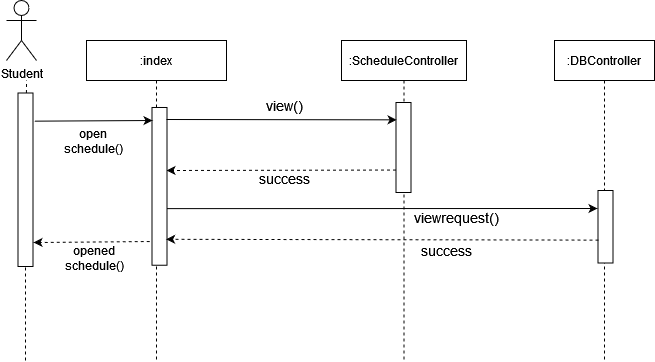

The diagram above was exported from draw.io. Its source (the exported page's mxGraphModel, read from the mxfile embedded in the PNG):
<mxGraphModel dx="868" dy="397" grid="1" gridSize="10" guides="1" tooltips="1" connect="1" arrows="1" fold="1" page="1" pageScale="1" pageWidth="850" pageHeight="1100" math="0" shadow="0">
  <root>
    <mxCell id="0" />
    <mxCell id="1" parent="0" />
    <mxCell id="3nuBFxr9cyL0pnOWT2aG-1" value=":index" style="shape=umlLifeline;perimeter=lifelinePerimeter;container=1;collapsible=0;recursiveResize=0;rounded=0;shadow=0;strokeWidth=1;" parent="1" vertex="1">
      <mxGeometry x="120" y="80" width="140" height="320" as="geometry" />
    </mxCell>
    <mxCell id="7Ekcndddt87HOL9vuOtZ-4" value="Student" style="shape=umlActor;verticalLabelPosition=bottom;verticalAlign=top;html=1;outlineConnect=0;" parent="1" vertex="1">
      <mxGeometry x="40" y="40" width="30" height="60" as="geometry" />
    </mxCell>
    <mxCell id="7Ekcndddt87HOL9vuOtZ-7" value="" style="endArrow=none;dashed=1;html=1;startArrow=none;" parent="1" source="7Ekcndddt87HOL9vuOtZ-12" edge="1">
      <mxGeometry width="50" height="50" relative="1" as="geometry">
        <mxPoint x="60" y="380" as="sourcePoint" />
        <mxPoint x="60" y="120" as="targetPoint" />
      </mxGeometry>
    </mxCell>
    <mxCell id="7Ekcndddt87HOL9vuOtZ-8" value=":ScheduleController" style="shape=umlLifeline;perimeter=lifelinePerimeter;container=1;collapsible=0;recursiveResize=0;rounded=0;shadow=0;strokeWidth=1;" parent="1" vertex="1">
      <mxGeometry x="375" y="80" width="125" height="320" as="geometry" />
    </mxCell>
    <mxCell id="7Ekcndddt87HOL9vuOtZ-39" value="" style="rounded=0;whiteSpace=wrap;html=1;rotation=90;" parent="7Ekcndddt87HOL9vuOtZ-8" vertex="1">
      <mxGeometry x="17" y="99.5" width="90" height="15" as="geometry" />
    </mxCell>
    <mxCell id="7Ekcndddt87HOL9vuOtZ-45" value="" style="endArrow=classic;html=1;dashed=1;entryX=0.412;entryY=0.033;entryDx=0;entryDy=0;entryPerimeter=0;exitX=0.75;exitY=1;exitDx=0;exitDy=0;" parent="7Ekcndddt87HOL9vuOtZ-8" source="7Ekcndddt87HOL9vuOtZ-39" edge="1">
      <mxGeometry width="50" height="50" relative="1" as="geometry">
        <mxPoint x="52" y="129" as="sourcePoint" />
        <mxPoint x="-175" y="129.98799999999994" as="targetPoint" />
      </mxGeometry>
    </mxCell>
    <mxCell id="7Ekcndddt87HOL9vuOtZ-12" value="" style="rounded=0;whiteSpace=wrap;html=1;rotation=90;" parent="1" vertex="1">
      <mxGeometry x="-27.75" y="211.75" width="173.5" height="15" as="geometry" />
    </mxCell>
    <mxCell id="7Ekcndddt87HOL9vuOtZ-13" value="" style="endArrow=none;dashed=1;html=1;" parent="1" target="7Ekcndddt87HOL9vuOtZ-12" edge="1">
      <mxGeometry width="50" height="50" relative="1" as="geometry">
        <mxPoint x="59" y="400" as="sourcePoint" />
        <mxPoint x="60" y="120" as="targetPoint" />
      </mxGeometry>
    </mxCell>
    <mxCell id="7Ekcndddt87HOL9vuOtZ-18" value=":DBController" style="shape=umlLifeline;perimeter=lifelinePerimeter;container=1;collapsible=0;recursiveResize=0;rounded=0;shadow=0;strokeWidth=1;" parent="1" vertex="1">
      <mxGeometry x="588" y="80" width="100" height="320" as="geometry" />
    </mxCell>
    <mxCell id="7Ekcndddt87HOL9vuOtZ-38" value="" style="rounded=0;whiteSpace=wrap;html=1;rotation=90;" parent="1" vertex="1">
      <mxGeometry x="114.12" y="218.37" width="157.75" height="15" as="geometry" />
    </mxCell>
    <mxCell id="7Ekcndddt87HOL9vuOtZ-40" value="" style="endArrow=classic;html=1;exitX=0.16;exitY=-0.033;exitDx=0;exitDy=0;exitPerimeter=0;" parent="1" edge="1">
      <mxGeometry width="50" height="50" relative="1" as="geometry">
        <mxPoint x="67.99499999999989" y="160.66000000000008" as="sourcePoint" />
        <mxPoint x="186" y="160" as="targetPoint" />
        <Array as="points">
          <mxPoint x="186" y="160" />
        </Array>
      </mxGeometry>
    </mxCell>
    <mxCell id="7Ekcndddt87HOL9vuOtZ-41" value="&lt;div&gt;open&lt;/div&gt;&lt;div&gt;schedule()&lt;/div&gt;" style="text;html=1;strokeColor=none;fillColor=none;align=center;verticalAlign=middle;whiteSpace=wrap;rounded=0;" parent="1" vertex="1">
      <mxGeometry x="82" y="171" width="90" height="20" as="geometry" />
    </mxCell>
    <mxCell id="7Ekcndddt87HOL9vuOtZ-43" value="" style="rounded=0;whiteSpace=wrap;html=1;rotation=90;" parent="1" vertex="1">
      <mxGeometry x="602.75" y="258.75" width="72.5" height="15" as="geometry" />
    </mxCell>
    <mxCell id="7Ekcndddt87HOL9vuOtZ-47" value="" style="endArrow=classic;html=1;exitX=0.75;exitY=0;exitDx=0;exitDy=0;" parent="1" edge="1">
      <mxGeometry width="50" height="50" relative="1" as="geometry">
        <mxPoint x="200.5000000000001" y="248.1249999999999" as="sourcePoint" />
        <mxPoint x="631" y="248" as="targetPoint" />
      </mxGeometry>
    </mxCell>
    <mxCell id="7Ekcndddt87HOL9vuOtZ-49" value="&lt;font style=&quot;font-size: 14px&quot;&gt;&lt;span style=&quot;white-space: pre&quot;&gt;viewrequest&lt;/span&gt;()&lt;/font&gt;" style="text;html=1;align=center;verticalAlign=middle;whiteSpace=wrap;rounded=0;" parent="1" vertex="1">
      <mxGeometry x="470" y="247" width="40" height="20" as="geometry" />
    </mxCell>
    <mxCell id="7Ekcndddt87HOL9vuOtZ-51" value="&lt;font style=&quot;font-size: 14px&quot;&gt;&lt;span style=&quot;white-space: pre&quot;&gt;success&lt;/span&gt;&lt;span style=&quot;white-space: pre&quot;&gt;&lt;/span&gt;&lt;/font&gt;" style="text;html=1;align=center;verticalAlign=middle;whiteSpace=wrap;rounded=0;" parent="1" vertex="1">
      <mxGeometry x="460" y="280" width="40" height="20" as="geometry" />
    </mxCell>
    <mxCell id="7Ekcndddt87HOL9vuOtZ-48" value="&lt;div&gt;&lt;font style=&quot;font-size: 14px&quot;&gt;view()&lt;/font&gt;&lt;/div&gt;" style="text;html=1;strokeColor=none;fillColor=none;align=center;verticalAlign=middle;whiteSpace=wrap;rounded=0;" parent="1" vertex="1">
      <mxGeometry x="298" y="135" width="40" height="20" as="geometry" />
    </mxCell>
    <mxCell id="7Ekcndddt87HOL9vuOtZ-46" value="&lt;font style=&quot;font-size: 14px&quot;&gt;success&lt;/font&gt;" style="text;html=1;strokeColor=none;fillColor=none;align=center;verticalAlign=middle;whiteSpace=wrap;rounded=0;" parent="1" vertex="1">
      <mxGeometry x="298" y="208" width="40" height="20" as="geometry" />
    </mxCell>
    <mxCell id="7Ekcndddt87HOL9vuOtZ-57" value="" style="endArrow=classic;html=1;dashed=1;entryX=0.903;entryY=0.059;entryDx=0;entryDy=0;entryPerimeter=0;exitX=0.684;exitY=0.967;exitDx=0;exitDy=0;exitPerimeter=0;" parent="1" source="7Ekcndddt87HOL9vuOtZ-43" edge="1">
      <mxGeometry width="50" height="50" relative="1" as="geometry">
        <mxPoint x="668" y="279" as="sourcePoint" />
        <mxPoint x="199.61500000000012" y="278.7745" as="targetPoint" />
      </mxGeometry>
    </mxCell>
    <mxCell id="7Ekcndddt87HOL9vuOtZ-75" value="" style="endArrow=classic;html=1;dashed=1;exitX=0.941;exitY=1.116;exitDx=0;exitDy=0;exitPerimeter=0;" parent="1" edge="1">
      <mxGeometry width="50" height="50" relative="1" as="geometry">
        <mxPoint x="183.19" y="281.0015" as="sourcePoint" />
        <mxPoint x="67" y="282" as="targetPoint" />
        <Array as="points" />
      </mxGeometry>
    </mxCell>
    <mxCell id="7Ekcndddt87HOL9vuOtZ-76" value="&lt;div&gt;opened&lt;/div&gt;&lt;div&gt;schedule()&lt;/div&gt;" style="text;html=1;strokeColor=none;fillColor=none;align=center;verticalAlign=middle;whiteSpace=wrap;rounded=0;" parent="1" vertex="1">
      <mxGeometry x="107.59" y="287.85" width="40" height="20" as="geometry" />
    </mxCell>
    <mxCell id="7Ekcndddt87HOL9vuOtZ-42" value="" style="endArrow=classic;html=1;entryX=0.126;entryY=0.96;entryDx=0;entryDy=0;entryPerimeter=0;" parent="1" edge="1">
      <mxGeometry width="50" height="50" relative="1" as="geometry">
        <mxPoint x="200" y="159" as="sourcePoint" />
        <mxPoint x="430.1" y="159.33999999999997" as="targetPoint" />
      </mxGeometry>
    </mxCell>
  </root>
</mxGraphModel>